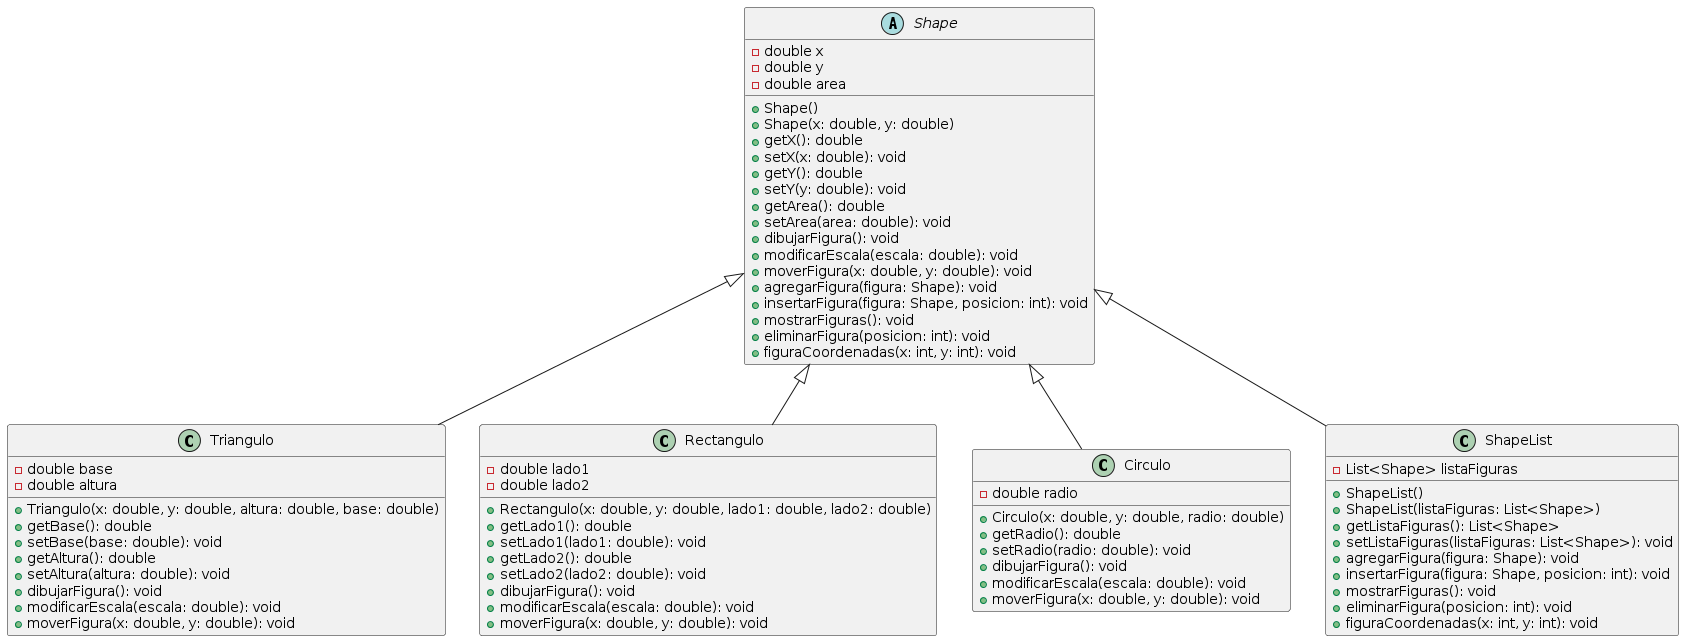

The diagram above was rendered by PlantUML. Its source (embedded in the PNG):
@startuml
abstract class Shape {
  - double x
  - double y
  - double area
  + Shape()
  + Shape(x: double, y: double)
  + getX(): double
  + setX(x: double): void
  + getY(): double
  + setY(y: double): void
  + getArea(): double
  + setArea(area: double): void
  + dibujarFigura(): void
  + modificarEscala(escala: double): void
  + moverFigura(x: double, y: double): void
  + agregarFigura(figura: Shape): void
  + insertarFigura(figura: Shape, posicion: int): void
  + mostrarFiguras(): void
  + eliminarFigura(posicion: int): void
  + figuraCoordenadas(x: int, y: int): void
}

class Triangulo {
  - double base
  - double altura
  + Triangulo(x: double, y: double, altura: double, base: double)
  + getBase(): double
  + setBase(base: double): void
  + getAltura(): double
  + setAltura(altura: double): void
  + dibujarFigura(): void
  + modificarEscala(escala: double): void
  + moverFigura(x: double, y: double): void
}

class Rectangulo {
  - double lado1
  - double lado2
  + Rectangulo(x: double, y: double, lado1: double, lado2: double)
  + getLado1(): double
  + setLado1(lado1: double): void
  + getLado2(): double
  + setLado2(lado2: double): void
  + dibujarFigura(): void
  + modificarEscala(escala: double): void
  + moverFigura(x: double, y: double): void
}

class Circulo {
  - double radio
  + Circulo(x: double, y: double, radio: double)
  + getRadio(): double
  + setRadio(radio: double): void
  + dibujarFigura(): void
  + modificarEscala(escala: double): void
  + moverFigura(x: double, y: double): void
}

class ShapeList {
  - List<Shape> listaFiguras
  + ShapeList()
  + ShapeList(listaFiguras: List<Shape>)
  + getListaFiguras(): List<Shape>
  + setListaFiguras(listaFiguras: List<Shape>): void
  + agregarFigura(figura: Shape): void
  + insertarFigura(figura: Shape, posicion: int): void
  + mostrarFiguras(): void
  + eliminarFigura(posicion: int): void
  + figuraCoordenadas(x: int, y: int): void
}

Shape <|-- Triangulo
Shape <|-- Rectangulo
Shape <|-- Circulo
Shape <|-- ShapeList
@enduml